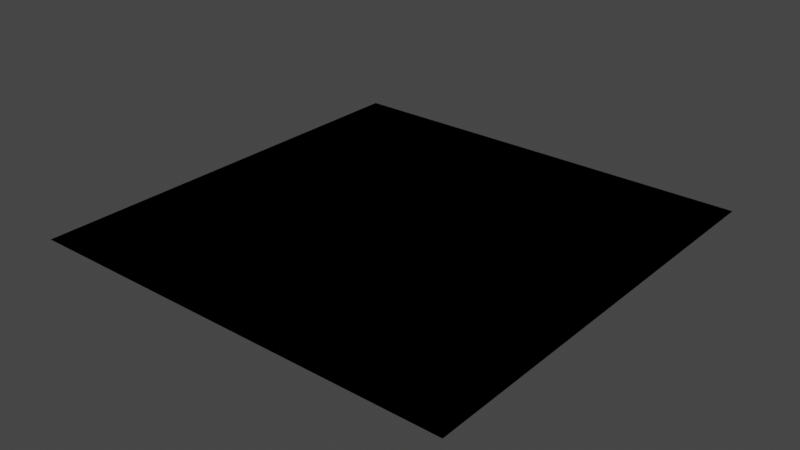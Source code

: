 # Source: simple.blend  (saved by Blender 3.5.10; exported with 4.5.12 LTS)
import bpy
from mathutils import Matrix  # noqa: F401  (used for matrix-valued properties, if any)

bpy.ops.wm.read_factory_settings(use_empty=True)
scene = bpy.context.scene
scene.name = 'Scene'

# ---- collections
col_collection = bpy.data.collections.new('Collection'); scene.collection.children.link(col_collection)
col_exploding_shock_barrel = bpy.data.collections.new('exploding_shock_barrel')  # instanced only; not linked into the scene

# ---- world
world_world = bpy.data.worlds.new('World'); scene.world = world_world
world_world.use_nodes = True; world_world.node_tree.nodes.clear()
_N = world_world.node_tree.nodes; _L = world_world.node_tree.links
n0 = _N.new('ShaderNodeOutputWorld'); n0.name = 'World Output'; n0.location = (300, 300)
n1 = _N.new('ShaderNodeBackground'); n1.name = 'Background'; n1.location = (10, 300)
n1.inputs[0].default_value = (0.05088, 0.05088, 0.05088, 1.0)
_L.new(n1.outputs[0], n0.inputs[0])
n0.is_active_output = True
world_world.color = (0.05088, 0.05088, 0.05088)
world_world.use_sun_shadow = False
world_world.sun_shadow_jitter_overblur = 0.0

# ---- meshes
me_plane = bpy.data.meshes.new('Plane')
me_plane.from_pydata([(-9.332, -9.332, 0.0), (9.332, -9.332, 0.0), (-9.332, 9.332, 0.0), (9.332, 9.332, 0.0)], [], [(0, 1, 3, 2)])
_uv = me_plane.uv_layers.new(name='UVMap')
_uv.uv.foreach_set('vector', [0.0, 0.0, 1.0, 0.0, 1.0, 1.0, 0.0, 1.0])
me_plane.update()

# ---- objects
ob_plane = bpy.data.objects.new('Plane', me_plane)
ob_plane_001 = bpy.data.objects.new('Plane.001', me_plane)
ob_empty_001 = bpy.data.objects.new('Empty.001', None)
ob_empty_002 = bpy.data.objects.new('Empty.002', None)
ob_exploding_shock_barrel = bpy.data.objects.new('exploding_shock_barrel', None)

# ---- transforms, parenting, visibility, modifiers, constraints
ob_plane.location = (0.0, 0.0, 0.0)
ob_plane_001.location = (0.0, 0.0, 0.0)
ob_empty_001.location = (0.0, 0.0, 0.0)
ob_empty_002.location = (0.0, 4.166, 1.094)
ob_exploding_shock_barrel.parent = ob_empty_001
ob_exploding_shock_barrel.location = (0.0, -2.87, 1.423)
ob_exploding_shock_barrel.instance_type = 'COLLECTION'
ob_exploding_shock_barrel.instance_collection = col_exploding_shock_barrel

# ---- collection membership
col_collection.objects.link(ob_plane)
col_collection.objects.link(ob_plane_001)
col_collection.objects.link(ob_empty_001)
col_collection.objects.link(ob_empty_002)
col_collection.objects.link(ob_exploding_shock_barrel)

# ---- scene / render settings (as saved in the file)
scene.frame_start = 1; scene.frame_end = 250; scene.frame_set(1)
scene.render.engine = 'BLENDER_EEVEE_NEXT'
scene.cycles.sampling_pattern = 'TABULATED_SOBOL'
scene.cycles.use_light_tree = False
scene.view_settings.view_transform = 'Filmic'
bpy.context.view_layer.update()

# ---- added for rendering (the .blend has no active camera and no usable light): camera, sun
cam_auto = bpy.data.cameras.new('AutoCamera')
cam_auto.lens = 50.0
cam_auto.sensor_width = 36.0
cam_auto.clip_end = 1000.0
ob_auto_camera = bpy.data.objects.new('AutoCamera', cam_auto)
scene.collection.objects.link(ob_auto_camera)
ob_auto_camera.location = (24.4224, -29.3069, 19.5379)
ob_auto_camera.rotation_euler = (1.09748, -7.21219e-08, 0.694738)
scene.camera = ob_auto_camera
light_auto_sun = bpy.data.lights.new('AutoSun', 'SUN')
light_auto_sun.energy = 3.0
light_auto_sun.angle = 0.0523599
ob_auto_sun = bpy.data.objects.new('AutoSun', light_auto_sun)
scene.collection.objects.link(ob_auto_sun)
ob_auto_sun.rotation_euler = (0.872665, 0.174533, 0.523599)
bpy.context.view_layer.update()
